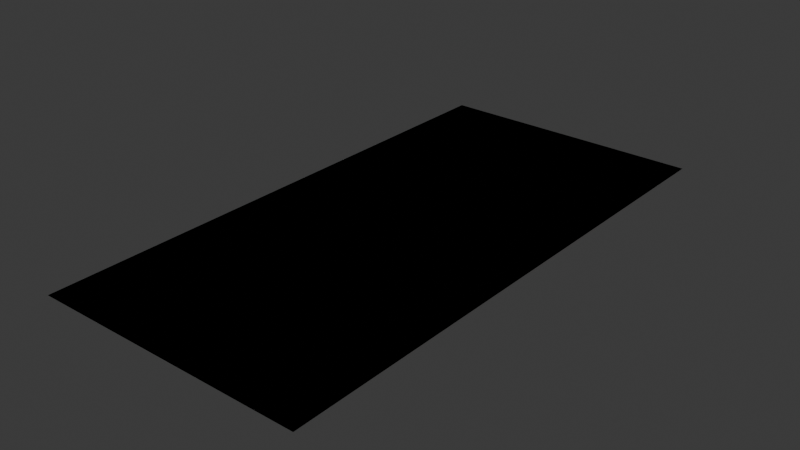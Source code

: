 # Source: Font.blend  (saved by Blender 4.4.30; exported with 4.5.12 LTS)
import bpy
from mathutils import Matrix  # noqa: F401  (used for matrix-valued properties, if any)

bpy.ops.wm.read_factory_settings(use_empty=True)
scene = bpy.context.scene
scene.name = 'Scene'

# ---- collections
col_collection = bpy.data.collections.new('Collection'); scene.collection.children.link(col_collection)

# ---- world
world_world = bpy.data.worlds.new('World'); scene.world = world_world
world_world.use_nodes = True; world_world.node_tree.nodes.clear()
_N = world_world.node_tree.nodes; _L = world_world.node_tree.links
n0 = _N.new('ShaderNodeOutputWorld'); n0.name = 'World Output'; n0.location = (300, 300)
n1 = _N.new('ShaderNodeBackground'); n1.name = 'Background'; n1.location = (10, 300)
n1.inputs[0].default_value = (0.05088, 0.05088, 0.05088, 1.0)
_L.new(n1.outputs[0], n0.inputs[0])
n0.is_active_output = True
world_world.color = (0.05088, 0.05088, 0.05088)
world_world.sun_shadow_jitter_overblur = 0.0

# ---- meshes
me_g = bpy.data.meshes.new('G')
me_g.from_pydata([(0.0, -1.0, 0.0), (0.0, -0.1, 0.0), (-5.96e-08, 0.1, 0.0), (1.0, -0.5, 0.0), (1.0, 0.5, 0.0), (-2.98e-08, 1.0, 0.0), (0.8, -1.0, 0.0), (1.0, -5.96e-08, 0.0), (0.6, 0.0, 0.0)], [], [(1, 4, 5), (3, 0, 2), (6, 7, 8)])
_uv = me_g.uv_layers.new(name='UVMap')
_uv.uv.foreach_set('vector', [0.0, 0.0, 0.0, 0.0, 0.0, 0.0, 0.0, 0.0, 0.0, 0.0, 0.0, 0.0, 0.0, 0.0, 0.0, 0.0, 0.0, 0.0])
me_g.update()
me_b = bpy.data.meshes.new('B')
me_b.from_pydata([(4.371e-08, 1.0, 0.0), (-4.371e-08, -1.0, 0.0), (1.0, 0.5, 0.0), (-4.371e-08, -1.0, 0.0), (4.371e-08, 1.0, 0.0), (1.0, -0.5, 0.0)], [], [(1, 2, 0), (5, 4, 3)])
_uv = me_b.uv_layers.new(name='UVMap')
_uv.uv.foreach_set('vector', [0.0, 0.0, 0.0, 0.0, 0.0, 0.0, 0.0, 0.0, 0.0, 0.0, 0.0, 0.0])
me_b.update()
me_c = bpy.data.meshes.new('C')
me_c.from_pydata([(0.5, 1.0, 0.0), (0.0, -0.2, 0.0), (1.0, 0.5, 0.0), (0.5, -1.0, 0.0), (0.0, 0.2, 0.0), (1.0, -0.5, 0.0)], [], [(1, 2, 0), (5, 4, 3)])
_uv = me_c.uv_layers.new(name='UVMap')
_uv.uv.foreach_set('vector', [0.0, 0.0, 0.0, 0.0, 0.0, 0.0, 0.0, 0.0, 0.0, 0.0, 0.0, 0.0])
me_c.update()
me_d = bpy.data.meshes.new('D')
me_d.from_pydata([(-5.96e-08, 1.0, 0.0), (1.0, 0.0, 0.0), (0.0, -1.0, 0.0)], [], [(1, 2, 0)])
_uv = me_d.uv_layers.new(name='UVMap')
_uv.uv.foreach_set('vector', [0.0, 0.0, 0.0, 0.0, 0.0, 0.0])
me_d.update()
me_l = bpy.data.meshes.new('L')
me_l.from_pydata([(0.0, -1.0, 0.0), (1.49e-08, 1.0, 0.0), (1.0, -1.0, 0.0)], [], [(2, 1, 0)])
_uv = me_l.uv_layers.new(name='UVMap')
_uv.uv.foreach_set('vector', [0.0, 0.0, 0.0, 0.0, 0.0, 0.0])
me_l.update()
me_k = bpy.data.meshes.new('K')
me_k.from_pydata([(-5.96e-08, 1.0, 0.0), (1.0, -1.0, 0.0), (0.0, -2.98e-08, 0.0), (0.0, -1.0, 0.0), (1.0, 1.0, 0.0), (0.0, -5.96e-08, 0.0)], [], [(1, 2, 0), (5, 4, 3)])
_uv = me_k.uv_layers.new(name='UVMap')
_uv.uv.foreach_set('vector', [0.0, 0.0, 0.0, 0.0, 0.0, 0.0, 0.0, 0.0, 0.0, 0.0, 0.0, 0.0])
me_k.update()
me_x = bpy.data.meshes.new('X')
me_x.from_pydata([(-5.96e-08, 1.0, 0.0), (1.0, -1.0, 0.0), (0.0, -2.98e-08, 0.0), (0.0, -1.0, 0.0), (1.0, 1.0, 0.0), (1.0, -5.96e-08, 0.0)], [], [(1, 2, 0), (5, 4, 3)])
_uv = me_x.uv_layers.new(name='UVMap')
_uv.uv.foreach_set('vector', [0.0, 0.0, 0.0, 0.0, 0.0, 0.0, 0.0, 0.0, 0.0, 0.0, 0.0, 0.0])
me_x.update()
me_v = bpy.data.meshes.new('V')
me_v.from_pydata([(-5.96e-08, 1.0, 0.0), (0.7, -1.0, 0.0), (0.0, -0.6, 0.0), (0.3, -1.0, 0.0), (1.0, 1.0, 0.0), (1.0, -0.6, 0.0)], [], [(1, 2, 0), (5, 4, 3)])
_uv = me_v.uv_layers.new(name='UVMap')
_uv.uv.foreach_set('vector', [0.0, 0.0, 0.0, 0.0, 0.0, 0.0, 0.0, 0.0, 0.0, 0.0, 0.0, 0.0])
me_v.update()
me_y = bpy.data.meshes.new('Y')
me_y.from_pydata([(0.8954, 0.9966, 0.0), (0.5, -1.0, 0.0), (0.1, -0.3, 0.0), (0.5, -1.0, 0.0), (0.1, 1.0, 0.0), (0.9, -0.3, 0.0)], [], [(1, 2, 0), (5, 4, 3)])
_uv = me_y.uv_layers.new(name='UVMap')
_uv.uv.foreach_set('vector', [0.0, 0.0, 0.0, 0.0, 0.0, 0.0, 0.0, 0.0, 0.0, 0.0, 0.0, 0.0])
me_y.update()
me_e = bpy.data.meshes.new('E')
me_e.from_pydata([(0.5, 1.0, 0.0), (0.0, -0.1, 0.0), (1.0, 0.5, 0.0), (0.5, -1.0, 0.0), (0.0, 0.1, 0.0), (1.0, -0.5, 0.0), (1.0, 0.2, 0.0), (0.0, -1.49e-08, 0.0), (1.0, -0.2, 0.0)], [], [(1, 2, 0), (5, 4, 3), (7, 8, 6)])
_uv = me_e.uv_layers.new(name='UVMap')
_uv.uv.foreach_set('vector', [0.0, 0.0, 0.0, 0.0, 0.0, 0.0, 0.0, 0.0, 0.0, 0.0, 0.0, 0.0, 0.0, 0.0, 0.0, 0.0, 0.0, 0.0])
me_e.update()
me_f = bpy.data.meshes.new('F')
me_f.from_pydata([(0.5, 1.0, 0.0), (1.0, -1.192e-07, 0.0), (0.0, -2.98e-08, 0.0), (0.0, -1.0, 0.0), (1.0, 1.0, 0.0), (0.0, 1.0, 0.0)], [], [(1, 2, 0), (5, 4, 3)])
_uv = me_f.uv_layers.new(name='UVMap')
_uv.uv.foreach_set('vector', [0.0, 0.0, 0.0, 0.0, 0.0, 0.0, 0.0, 0.0, 0.0, 0.0, 0.0, 0.0])
me_f.update()
me_p = bpy.data.meshes.new('P')
me_p.from_pydata([(0.4, 1.0, 0.0), (1.0, 0.2, 0.0), (0.5, 0.2, 0.0), (0.0, 0.0, 0.0), (0.5, -1.0, 0.0), (0.6, 1.0, 0.0)], [], [(1, 2, 0), (5, 4, 3)])
_uv = me_p.uv_layers.new(name='UVMap')
_uv.uv.foreach_set('vector', [0.0, 0.0, 0.0, 0.0, 0.0, 0.0, 0.0, 0.0, 0.0, 0.0, 0.0, 0.0])
me_p.update()
me_a = bpy.data.meshes.new('A')
me_a.from_pydata([(0.5, 1.0, 0.0), (1.0, -1.0, 0.0), (0.26, -1.192e-07, 0.0), (0.0, -1.0, 0.0), (0.5, 1.0, 0.0), (0.74, -2.98e-08, 0.0)], [], [(1, 2, 0), (5, 4, 3)])
_uv = me_a.uv_layers.new(name='UVMap')
_uv.uv.foreach_set('vector', [0.0, 0.0, 0.0, 0.0, 0.0, 0.0, 0.0, 0.0, 0.0, 0.0, 0.0, 0.0])
me_a.update()
me_o = bpy.data.meshes.new('O')
me_o.from_pydata([(0.5, -1.0, 0.0), (1.0, 0.0, 0.0), (-5.96e-08, 0.0, 0.0), (1.0, 0.0, 0.0), (5.96e-08, -1.192e-07, 0.0), (0.5, 1.0, 0.0)], [], [(1, 4, 5), (3, 0, 2)])
_uv = me_o.uv_layers.new(name='UVMap')
_uv.uv.foreach_set('vector', [0.0, 0.0, 0.0, 0.0, 0.0, 0.0, 0.0, 0.0, 0.0, 0.0, 0.0, 0.0])
me_o.update()
me_i = bpy.data.meshes.new('I')
me_i.from_pydata([(0.5, -0.2, 0.0), (0.0, -1.0, 0.0), (-5.96e-08, 1.0, 0.0), (1.0, 1.0, 0.0), (0.5, 0.2, 0.0), (1.0, -1.0, 0.0)], [], [(1, 4, 5), (3, 0, 2)])
_uv = me_i.uv_layers.new(name='UVMap')
_uv.uv.foreach_set('vector', [0.0, 0.0, 0.0, 0.0, 0.0, 0.0, 0.0, 0.0, 0.0, 0.0, 0.0, 0.0])
me_i.update()
me_j = bpy.data.meshes.new('J')
me_j.from_pydata([(0.5, -1.0, 0.0), (0.0, 0.0, 0.0), (1.0, -1.0, 0.0), (1.0, 1.0, 0.0), (0.5, -1.0, 0.0), (1.0, -1.0, 0.0)], [], [(1, 4, 5), (3, 0, 2)])
_uv = me_j.uv_layers.new(name='UVMap')
_uv.uv.foreach_set('vector', [0.0, 0.0, 0.0, 0.0, 0.0, 0.0, 0.0, 0.0, 0.0, 0.0, 0.0, 0.0])
me_j.update()
me_h = bpy.data.meshes.new('H')
me_h.from_pydata([(0.0, -1.0, 0.0), (0.0, 1.0, 0.0), (0.6, 0.0, 0.0), (1.0, -1.0, 0.0), (1.0, 1.0, 0.0), (0.4, 0.0, 0.0)], [], [(2, 1, 0), (5, 4, 3)])
_uv = me_h.uv_layers.new(name='UVMap')
_uv.uv.foreach_set('vector', [0.0, 0.0, 0.0, 0.0, 0.0, 0.0, 0.0, 0.0, 0.0, 0.0, 0.0, 0.0])
me_h.update()
me_q = bpy.data.meshes.new('Q')
me_q.from_pydata([(0.5, -1.0, 0.0), (1.0, 0.0, 0.0), (-5.96e-08, 0.0, 0.0), (1.0, 0.0, 0.0), (5.96e-08, -1.192e-07, 0.0), (0.5, 1.0, 0.0), (1.0, -1.0, 0.0), (0.9, -0.2, 0.0), (0.7, -0.6, 0.0)], [], [(1, 4, 5), (3, 0, 2), (8, 6, 7)])
_uv = me_q.uv_layers.new(name='UVMap')
_uv.uv.foreach_set('vector', [0.0, 0.0, 0.0, 0.0, 0.0, 0.0, 0.0, 0.0, 0.0, 0.0, 0.0, 0.0, 0.0, 0.0, 0.0, 0.0, 0.0, 0.0])
me_q.update()
me_m = bpy.data.meshes.new('M')
me_m.from_pydata([(0.0, 1.0, 0.0), (1.0, -2.235e-08, 0.0), (-2.98e-08, -1.0, 0.0), (0.5, -2.235e-08, 0.0), (1.49e-08, -2.235e-08, 0.0), (0.5, -1.0, 0.0), (1.0, 1.0, 0.0), (0.5, -2.235e-08, 0.0), (1.0, -1.0, 0.0)], [], [(1, 4, 5), (3, 0, 2), (8, 6, 7)])
_uv = me_m.uv_layers.new(name='UVMap')
_uv.uv.foreach_set('vector', [0.0, 0.0, 0.0, 0.0, 0.0, 0.0, 0.0, 0.0, 0.0, 0.0, 0.0, 0.0, 0.0, 0.0, 0.0, 0.0, 0.0, 0.0])
me_m.update()
me_n = bpy.data.meshes.new('N')
me_n.from_pydata([(0.0, 1.0, 0.0), (0.6, 0.0, 0.0), (-2.98e-08, -1.0, 0.0), (0.6, -2.235e-08, 0.0), (1.49e-08, -2.235e-08, 0.0), (1.0, -1.0, 0.0), (1.0, 1.0, 0.0), (0.6, -2.235e-08, 0.0), (1.0, -1.0, 0.0)], [], [(1, 4, 5), (3, 0, 2), (8, 6, 7)])
_uv = me_n.uv_layers.new(name='UVMap')
_uv.uv.foreach_set('vector', [0.0, 0.0, 0.0, 0.0, 0.0, 0.0, 0.0, 0.0, 0.0, 0.0, 0.0, 0.0, 0.0, 0.0, 0.0, 0.0, 0.0, 0.0])
me_n.update()
me_r = bpy.data.meshes.new('R')
me_r.from_pydata([(0.4, 1.0, 0.0), (1.0, 0.2, 0.0), (0.4, 0.5, 0.0), (0.0, 0.0, 0.0), (0.6, -1.0, 0.0), (0.6, 1.0, 0.0), (0.4, 0.2, 0.0), (1.0, -0.1, 0.0), (1.0, -1.0, 0.0)], [], [(1, 2, 0), (5, 4, 3), (7, 8, 6)])
_uv = me_r.uv_layers.new(name='UVMap')
_uv.uv.foreach_set('vector', [0.0, 0.0, 0.0, 0.0, 0.0, 0.0, 0.0, 0.0, 0.0, 0.0, 0.0, 0.0, 0.0, 0.0, 0.0, 0.0, 0.0, 0.0])
me_r.update()
me_s = bpy.data.meshes.new('S')
me_s.from_pydata([(1.0, -0.8, 0.0), (0.0, -1.0, 0.0), (1.0, -2.98e-08, 0.0), (0.0, 0.8, 0.0), (1.0, 1.0, 0.0), (0.0, -5.96e-08, 0.0), (0.7, -0.3, 0.0), (1.0, -1.192e-07, 0.0), (0.0, -1.49e-08, 0.0), (0.3, 0.3, 0.0), (1.0, 1.267e-07, 0.0), (0.0, 7.451e-09, 0.0)], [], [(1, 2, 0), (5, 4, 3), (8, 7, 6), (11, 10, 9)])
_uv = me_s.uv_layers.new(name='UVMap')
_uv.uv.foreach_set('vector', [0.0, 0.0, 0.0, 0.0, 0.0, 0.0, 0.0, 0.0, 0.0, 0.0, 0.0, 0.0, 0.0, 0.0, 0.0, 0.0, 0.0, 0.0, 0.0, 0.0, 0.0, 0.0, 0.0, 0.0])
me_s.update()
me_w = bpy.data.meshes.new('W')
me_w.from_pydata([(0.0, -1.0, 0.0), (1.0, 2.235e-08, 0.0), (0.0, 1.0, 0.0), (0.5, 2.235e-08, 0.0), (0.0, 2.235e-08, 0.0), (0.5, 1.0, 0.0), (1.0, -1.0, 0.0), (0.5, 2.235e-08, 0.0), (1.0, 1.0, 0.0)], [], [(1, 4, 5), (3, 0, 2), (8, 6, 7)])
_uv = me_w.uv_layers.new(name='UVMap')
_uv.uv.foreach_set('vector', [0.0, 0.0, 0.0, 0.0, 0.0, 0.0, 0.0, 0.0, 0.0, 0.0, 0.0, 0.0, 0.0, 0.0, 0.0, 0.0, 0.0, 0.0])
me_w.update()
me_z = bpy.data.meshes.new('Z')
me_z.from_pydata([(1.0, 1.0, 0.0), (0.5, -0.7, 0.0), (0.0, 1.0, 0.0), (0.8, 0.6, 0.0), (1.0, 1.0, 0.0), (0.0, -1.0, 0.0), (1.0, -1.0, 0.0), (0.5, -0.7, 0.0), (0.0, -1.0, 0.0)], [], [(1, 4, 5), (3, 0, 2), (8, 6, 7)])
_uv = me_z.uv_layers.new(name='UVMap')
_uv.uv.foreach_set('vector', [0.0, 0.0, 0.0, 0.0, 0.0, 0.0, 0.0, 0.0, 0.0, 0.0, 0.0, 0.0, 0.0, 0.0, 0.0, 0.0, 0.0, 0.0])
me_z.update()
me_t = bpy.data.meshes.new('T')
me_t.from_pydata([(0.8, -1.0, 0.0), (0.2, -1.0, 0.0), (0.5, 1.0, 0.0), (0.0, 1.0, 0.0), (1.0, 1.0, 0.0), (0.5, 0.6, 0.0)], [], [(1, 2, 0), (5, 4, 3)])
_uv = me_t.uv_layers.new(name='UVMap')
_uv.uv.foreach_set('vector', [0.0, 0.0, 0.0, 0.0, 0.0, 0.0, 0.0, 0.0, 0.0, 0.0, 0.0, 0.0])
me_t.update()
me_u = bpy.data.meshes.new('U')
me_u.from_pydata([(0.7, -1.0, 0.0), (0.0, -1.0, 0.0), (0.0, 1.0, 0.0), (0.3, -1.0, 0.0), (1.0, 1.0, 0.0), (1.0, -1.0, 0.0)], [], [(1, 2, 0), (5, 4, 3)])
_uv = me_u.uv_layers.new(name='UVMap')
_uv.uv.foreach_set('vector', [0.0, 0.0, 0.0, 0.0, 0.0, 0.0, 0.0, 0.0, 0.0, 0.0, 0.0, 0.0])
me_u.update()
me_1 = bpy.data.meshes.new('1')
me_1.from_pydata([(0.5, 1.0, 0.0), (0.5, 0.2, 0.0), (0.0, 0.6, 0.0), (0.5, -1.0, 0.0), (0.5, 1.0, 0.0), (1.0, -1.0, 0.0)], [], [(1, 2, 0), (5, 4, 3)])
_uv = me_1.uv_layers.new(name='UVMap')
_uv.uv.foreach_set('vector', [0.0, 0.0, 0.0, 0.0, 0.0, 0.0, 0.0, 0.0, 0.0, 0.0, 0.0, 0.0])
me_1.update()
me_3 = bpy.data.meshes.new('3')
me_3.from_pydata([(0.5, 1.0, 0.0), (1.0, -0.1, 0.0), (0.0, 0.5, 0.0), (0.5, -1.0, 0.0), (1.0, 0.1, 0.0), (0.0, -0.5, 0.0), (0.0, 0.2, 0.0), (1.0, -1.49e-08, 0.0), (0.0, -0.2, 0.0)], [], [(1, 2, 0), (5, 4, 3), (7, 8, 6)])
_uv = me_3.uv_layers.new(name='UVMap')
_uv.uv.foreach_set('vector', [0.0, 0.0, 0.0, 0.0, 0.0, 0.0, 0.0, 0.0, 0.0, 0.0, 0.0, 0.0, 0.0, 0.0, 0.0, 0.0, 0.0, 0.0])
me_3.update()
me_4 = bpy.data.meshes.new('4')
me_4.from_pydata([(0.5, 1.0, 0.0), (1.0, -0.1, 0.0), (0.0, -1.192e-07, 0.0), (0.5, -1.0, 0.0), (0.4, -1.192e-07, 0.0), (1.0, 0.1, 0.0)], [], [(1, 2, 0), (5, 4, 3)])
_uv = me_4.uv_layers.new(name='UVMap')
_uv.uv.foreach_set('vector', [0.0, 0.0, 0.0, 0.0, 0.0, 0.0, 0.0, 0.0, 0.0, 0.0, 0.0, 0.0])
me_4.update()
me_5 = bpy.data.meshes.new('5')
me_5.from_pydata([(0.0, 1.0, 0.0), (0.5, -0.7, 0.0), (1.0, 1.0, 0.0), (0.2, 0.6, 0.0), (0.0, 1.0, 0.0), (1.0, -1.0, 0.0), (0.0, -1.0, 0.0), (0.5, -0.7, 0.0), (1.0, -1.0, 0.0)], [], [(1, 4, 5), (3, 0, 2), (8, 6, 7)])
_uv = me_5.uv_layers.new(name='UVMap')
_uv.uv.foreach_set('vector', [0.0, 0.0, 0.0, 0.0, 0.0, 0.0, 0.0, 0.0, 0.0, 0.0, 0.0, 0.0, 0.0, 0.0, 0.0, 0.0, 0.0, 0.0])
me_5.update()
me_6 = bpy.data.meshes.new('6')
me_6.from_pydata([(0.5, -1.0, 0.0), (0.0, 0.1, 0.0), (1.0, 1.192e-07, 0.0), (0.5, 1.0, 0.0), (0.6, 1.192e-07, 0.0), (0.0, -0.1, 0.0)], [], [(1, 2, 0), (5, 4, 3)])
_uv = me_6.uv_layers.new(name='UVMap')
_uv.uv.foreach_set('vector', [0.0, 0.0, 0.0, 0.0, 0.0, 0.0, 0.0, 0.0, 0.0, 0.0, 0.0, 0.0])
me_6.update()
me_8 = bpy.data.meshes.new('8')
me_8.from_pydata([(0.5, -1.0, 0.0), (0.0, -0.3, 0.0), (1.0, -0.3, 0.0), (0.5, 1.0, 0.0), (1.0, 0.3, 0.0), (0.0, 0.3, 0.0), (0.5, 0.2, 0.0), (1.0, -0.3, 0.0), (0.0, -0.3, 0.0), (0.5, -0.2, 0.0), (0.0, 0.3, 0.0), (1.0, 0.3, 0.0)], [], [(1, 2, 0), (5, 4, 3), (8, 7, 6), (10, 11, 9)])
_uv = me_8.uv_layers.new(name='UVMap')
_uv.uv.foreach_set('vector', [0.0, 0.0, 0.0, 0.0, 0.0, 0.0, 0.0, 0.0, 0.0, 0.0, 0.0, 0.0, 0.0, 0.0, 0.0, 0.0, 0.0, 0.0, 0.0, 0.0, 0.0, 0.0, 0.0, 0.0])
me_8.update()
me_7 = bpy.data.meshes.new('7')
me_7.from_pydata([(1.0, 1.0, 0.0), (0.5, -1.0, 0.0), (0.0, 1.0, 0.0), (0.8, 0.6, 0.0), (1.0, 1.0, 0.0), (0.0, -1.0, 0.0)], [], [(1, 4, 5), (3, 0, 2)])
_uv = me_7.uv_layers.new(name='UVMap')
_uv.uv.foreach_set('vector', [0.0, 0.0, 0.0, 0.0, 0.0, 0.0, 0.0, 0.0, 0.0, 0.0, 0.0, 0.0])
me_7.update()
me_6_001 = bpy.data.meshes.new('6.001')
me_6_001.from_pydata([(0.5, 1.0, 0.0), (1.0, -0.1, 0.0), (0.0, -1.192e-07, 0.0), (0.5, -1.0, 0.0), (0.4, -1.192e-07, 0.0), (1.0, 0.1, 0.0)], [], [(1, 2, 0), (5, 4, 3)])
_uv = me_6_001.uv_layers.new(name='UVMap')
_uv.uv.foreach_set('vector', [0.0, 0.0, 0.0, 0.0, 0.0, 0.0, 0.0, 0.0, 0.0, 0.0, 0.0, 0.0])
me_6_001.update()

# ---- objects
ob_g = bpy.data.objects.new('G', me_g)
ob_b = bpy.data.objects.new('B', me_b)
ob_c = bpy.data.objects.new('C', me_c)
ob_d = bpy.data.objects.new('D', me_d)
ob_l = bpy.data.objects.new('L', me_l)
ob_k = bpy.data.objects.new('K', me_k)
ob_x = bpy.data.objects.new('X', me_x)
ob_v = bpy.data.objects.new('V', me_v)
ob_y = bpy.data.objects.new('Y', me_y)
ob_e = bpy.data.objects.new('E', me_e)
ob_f = bpy.data.objects.new('F', me_f)
ob_p = bpy.data.objects.new('P', me_p)
ob_a = bpy.data.objects.new('A', me_a)
ob_o = bpy.data.objects.new('O', me_o)
ob_i = bpy.data.objects.new('I', me_i)
ob_j = bpy.data.objects.new('J', me_j)
ob_h = bpy.data.objects.new('H', me_h)
ob_q = bpy.data.objects.new('Q', me_q)
ob_m = bpy.data.objects.new('M', me_m)
ob_n = bpy.data.objects.new('N', me_n)
ob_r = bpy.data.objects.new('R', me_r)
ob_s = bpy.data.objects.new('S', me_s)
ob_w = bpy.data.objects.new('W', me_w)
ob_z = bpy.data.objects.new('Z', me_z)
ob_t = bpy.data.objects.new('T', me_t)
ob_u = bpy.data.objects.new('U', me_u)
ob_1 = bpy.data.objects.new('1', me_1)
ob_3 = bpy.data.objects.new('3', me_3)
ob_4 = bpy.data.objects.new('4', me_4)
ob_5 = bpy.data.objects.new('5', me_5)
ob_6 = bpy.data.objects.new('6', me_6)
ob_8 = bpy.data.objects.new('8', me_8)
ob_7 = bpy.data.objects.new('7', me_7)
ob_9 = bpy.data.objects.new('9', me_6_001)

# ---- transforms, parenting, visibility, modifiers, constraints
ob_g.location = (0.0, 0.5, 0.0)
ob_g.scale = (0.5, 0.5, 0.5)
ob_b.location = (0.0, 0.5, 0.0)
ob_b.scale = (0.5, 0.5, 0.5)
ob_c.location = (0.0, 0.5, 0.0)
ob_c.scale = (0.5, 0.5, 0.5)
ob_d.location = (0.0, 0.5, 0.0)
ob_d.scale = (0.5, 0.5, 0.5)
ob_l.location = (0.0, 0.5, 0.0)
ob_l.scale = (0.5, 0.5, 0.5)
ob_k.location = (0.0, 0.5, 0.0)
ob_k.scale = (0.5, 0.5, 0.5)
ob_x.location = (0.0, 0.5, 0.0)
ob_x.scale = (0.5, 0.5, 0.5)
ob_v.location = (0.0, 0.5, 0.0)
ob_v.scale = (0.5, 0.5, 0.5)
ob_y.location = (0.0, 0.5, 0.0)
ob_y.scale = (0.5, 0.5, 0.5)
ob_e.location = (0.0, 0.5, 0.0)
ob_e.scale = (0.5, 0.5, 0.5)
ob_f.location = (0.0, 0.5, 0.0)
ob_f.scale = (0.5, 0.5, 0.5)
ob_p.location = (0.0, 0.5, 0.0)
ob_p.scale = (0.5, 0.5, 0.5)
ob_a.location = (0.0, 0.5, 0.0)
ob_a.scale = (0.5, 0.5, 0.5)
ob_o.location = (0.0, 0.5, 0.0)
ob_o.scale = (0.5, 0.5, 0.5)
ob_i.location = (0.0, 0.5, 0.0)
ob_i.scale = (0.5, 0.5, 0.5)
ob_j.location = (0.0, 0.5, 0.0)
ob_j.scale = (0.5, 0.5, 0.5)
ob_h.location = (0.0, 0.5, 0.0)
ob_h.scale = (0.5, 0.5, 0.5)
ob_q.location = (0.0, 0.5, 0.0)
ob_q.scale = (0.5, 0.5, 0.5)
ob_m.location = (0.0, 0.5, 0.0)
ob_m.scale = (0.5, 0.5, 0.5)
ob_n.location = (0.0, 0.5, 0.0)
ob_n.scale = (0.5, 0.5, 0.5)
ob_r.location = (0.0, 0.5, 0.0)
ob_r.scale = (0.5, 0.5, 0.5)
ob_s.location = (0.0, 0.5, 0.0)
ob_s.scale = (0.5, 0.5, 0.5)
ob_w.location = (0.0, 0.5, 0.0)
ob_w.scale = (0.5, 0.5, 0.5)
ob_z.location = (0.0, 0.5, 0.0)
ob_z.scale = (0.5, 0.5, 0.5)
ob_t.location = (0.0, 0.5, 0.0)
ob_t.scale = (0.5, 0.5, 0.5)
ob_u.location = (0.0, 0.5, 0.0)
ob_u.scale = (0.5, 0.5, 0.5)
ob_1.location = (0.0, 0.5, 0.0)
ob_1.scale = (0.5, 0.5, 0.5)
ob_3.location = (0.0, 0.5, 0.0)
ob_3.scale = (0.5, 0.5, 0.5)
ob_4.location = (0.0, 0.5, 0.0)
ob_4.scale = (0.5, 0.5, 0.5)
ob_5.location = (0.0, 0.5, 0.0)
ob_5.scale = (0.5, 0.5, 0.5)
ob_6.location = (0.0, 0.5, 0.0)
ob_6.scale = (0.5, 0.5, 0.5)
ob_8.location = (0.0, 0.5, 0.0)
ob_8.scale = (0.5, 0.5, 0.5)
ob_7.location = (0.0, 0.5, 0.0)
ob_7.scale = (0.5, 0.5, 0.5)
ob_9.location = (0.0, 0.5, 0.0)
ob_9.scale = (0.5, 0.5, 0.5)

# ---- collection membership
col_collection.objects.link(ob_g)
col_collection.objects.link(ob_b)
col_collection.objects.link(ob_c)
col_collection.objects.link(ob_d)
col_collection.objects.link(ob_l)
col_collection.objects.link(ob_k)
col_collection.objects.link(ob_x)
col_collection.objects.link(ob_v)
col_collection.objects.link(ob_y)
col_collection.objects.link(ob_e)
col_collection.objects.link(ob_f)
col_collection.objects.link(ob_p)
col_collection.objects.link(ob_a)
col_collection.objects.link(ob_o)
col_collection.objects.link(ob_i)
col_collection.objects.link(ob_j)
col_collection.objects.link(ob_h)
col_collection.objects.link(ob_q)
col_collection.objects.link(ob_m)
col_collection.objects.link(ob_n)
col_collection.objects.link(ob_r)
col_collection.objects.link(ob_s)
col_collection.objects.link(ob_w)
col_collection.objects.link(ob_z)
col_collection.objects.link(ob_t)
col_collection.objects.link(ob_u)
col_collection.objects.link(ob_1)
col_collection.objects.link(ob_3)
col_collection.objects.link(ob_4)
col_collection.objects.link(ob_5)
col_collection.objects.link(ob_6)
col_collection.objects.link(ob_8)
col_collection.objects.link(ob_7)
col_collection.objects.link(ob_9)

# ---- scene / render settings (as saved in the file)
scene.frame_start = 1; scene.frame_end = 250; scene.frame_set(1)
scene.render.engine = 'BLENDER_EEVEE_NEXT'
bpy.context.view_layer.update()

# ---- added for rendering (the .blend has no active camera and no usable light): camera, sun
cam_auto = bpy.data.cameras.new('AutoCamera')
cam_auto.lens = 50.0
cam_auto.sensor_width = 36.0
cam_auto.clip_end = 1000.0
ob_auto_camera = bpy.data.objects.new('AutoCamera', cam_auto)
scene.collection.objects.link(ob_auto_camera)
ob_auto_camera.location = (1.28443, -0.741319, 0.827546)
ob_auto_camera.rotation_euler = (1.09748, -7.21219e-08, 0.694738)
scene.camera = ob_auto_camera
light_auto_sun = bpy.data.lights.new('AutoSun', 'SUN')
light_auto_sun.energy = 3.0
light_auto_sun.angle = 0.0523599
ob_auto_sun = bpy.data.objects.new('AutoSun', light_auto_sun)
scene.collection.objects.link(ob_auto_sun)
ob_auto_sun.rotation_euler = (0.872665, 0.174533, 0.523599)
bpy.context.view_layer.update()
